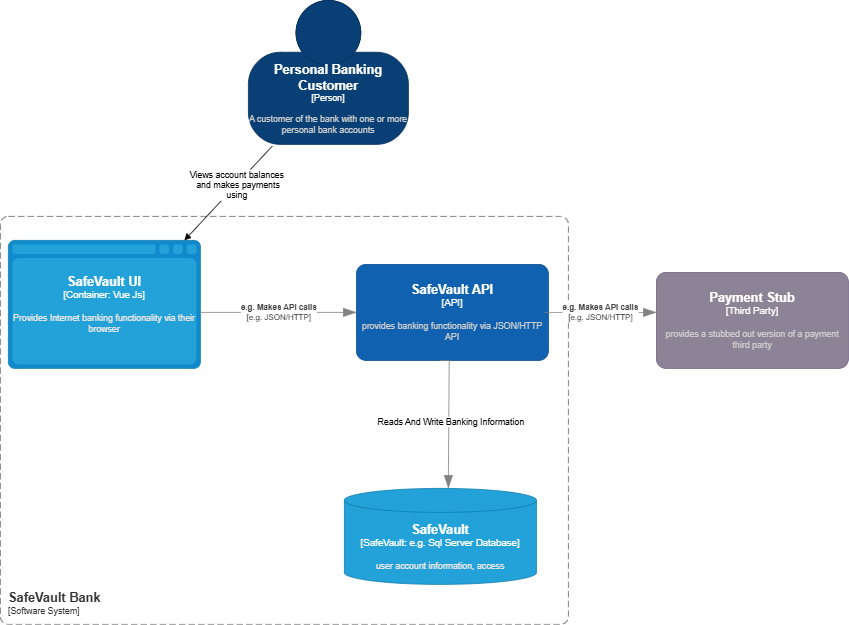

The diagram above was exported from draw.io. Its source (the exported page's mxGraphModel, read from the mxfile embedded in the PNG):
<mxGraphModel dx="1722" dy="465" grid="1" gridSize="10" guides="1" tooltips="1" connect="1" arrows="1" fold="1" page="1" pageScale="1" pageWidth="850" pageHeight="1100" math="0" shadow="0">
  <root>
    <mxCell id="0" />
    <mxCell id="1" parent="0" />
    <object placeholders="1" c4Name="Personal Banking Customer" c4Type="Person" c4Description="A customer of the bank with one or more personal bank accounts" label="&lt;font style=&quot;font-size: 16px&quot;&gt;&lt;b&gt;%c4Name%&lt;/b&gt;&lt;/font&gt;&lt;div&gt;[%c4Type%]&lt;/div&gt;&lt;br&gt;&lt;div&gt;&lt;font style=&quot;font-size: 11px&quot;&gt;&lt;font color=&quot;#cccccc&quot;&gt;%c4Description%&lt;/font&gt;&lt;/div&gt;" id="nTacH5hrnegSojwaxUbs-1">
      <mxCell parent="1" style="html=1;fontSize=11;dashed=0;whiteSpace=wrap;fillColor=#083F75;strokeColor=#06315C;fontColor=#ffffff;shape=mxgraph.c4.person2;align=center;metaEdit=1;points=[[0.5,0,0],[1,0.5,0],[1,0.75,0],[0.75,1,0],[0.5,1,0],[0.25,1,0],[0,0.75,0],[0,0.5,0]];resizable=0;" vertex="1">
        <mxGeometry height="180" width="200" x="290" y="40" as="geometry" />
      </mxCell>
    </object>
    <object placeholders="1" c4Name="SafeVault UI" c4Type="Container" c4Technology="Vue Js" c4Description="Provides Internet banking functionality via their browser" label="&lt;font style=&quot;font-size: 16px&quot;&gt;&lt;b&gt;%c4Name%&lt;/b&gt;&lt;/font&gt;&lt;div&gt;[%c4Type%:&amp;nbsp;%c4Technology%]&lt;/div&gt;&lt;br&gt;&lt;div&gt;&lt;font style=&quot;font-size: 11px&quot;&gt;&lt;font color=&quot;#E6E6E6&quot;&gt;%c4Description%&lt;/font&gt;&lt;/div&gt;" id="nTacH5hrnegSojwaxUbs-2">
      <mxCell parent="1" style="shape=mxgraph.c4.webBrowserContainer2;whiteSpace=wrap;html=1;boundedLbl=1;rounded=0;labelBackgroundColor=none;strokeColor=#118ACD;fillColor=#23A2D9;strokeColor=#118ACD;strokeColor2=#0E7DAD;fontSize=12;fontColor=#ffffff;align=center;metaEdit=1;points=[[0.5,0,0],[1,0.25,0],[1,0.5,0],[1,0.75,0],[0.5,1,0],[0,0.75,0],[0,0.5,0],[0,0.25,0]];resizable=0;" vertex="1">
        <mxGeometry height="160" width="240" x="-10" y="340" as="geometry" />
      </mxCell>
    </object>
    <object placeholders="1" c4Name="SafeVault" c4Type="SafeVault" c4Technology="e.g. Sql Server Database" c4Description="user account information, access" label="&lt;font style=&quot;font-size: 16px&quot;&gt;&lt;b&gt;%c4Name%&lt;/b&gt;&lt;/font&gt;&lt;div&gt;[%c4Type%:&amp;nbsp;%c4Technology%]&lt;/div&gt;&lt;br&gt;&lt;div&gt;&lt;font style=&quot;font-size: 11px&quot;&gt;&lt;font color=&quot;#E6E6E6&quot;&gt;%c4Description%&lt;/font&gt;&lt;/div&gt;" id="nTacH5hrnegSojwaxUbs-3">
      <mxCell parent="1" style="shape=cylinder3;size=15;whiteSpace=wrap;html=1;boundedLbl=1;rounded=0;labelBackgroundColor=none;fillColor=#23A2D9;fontSize=12;fontColor=#ffffff;align=center;strokeColor=#0E7DAD;metaEdit=1;points=[[0.5,0,0],[1,0.25,0],[1,0.5,0],[1,0.75,0],[0.5,1,0],[0,0.75,0],[0,0.5,0],[0,0.25,0]];resizable=0;" vertex="1">
        <mxGeometry height="120" width="240" x="410" y="650" as="geometry" />
      </mxCell>
    </object>
    <object placeholders="1" c4Name="SafeVault API" c4Type="API" c4Description="provides banking functionality via JSON/HTTP API" label="&lt;font style=&quot;font-size: 16px&quot;&gt;&lt;b&gt;%c4Name%&lt;/b&gt;&lt;/font&gt;&lt;div&gt;[%c4Type%]&lt;/div&gt;&lt;br&gt;&lt;div&gt;&lt;font style=&quot;font-size: 11px&quot;&gt;&lt;font color=&quot;#cccccc&quot;&gt;%c4Description%&lt;/font&gt;&lt;/div&gt;" id="nTacH5hrnegSojwaxUbs-4">
      <mxCell parent="1" style="rounded=1;whiteSpace=wrap;html=1;labelBackgroundColor=none;fillColor=#1061B0;fontColor=#ffffff;align=center;arcSize=10;strokeColor=#0D5091;metaEdit=1;resizable=0;points=[[0.25,0,0],[0.5,0,0],[0.75,0,0],[1,0.25,0],[1,0.5,0],[1,0.75,0],[0.75,1,0],[0.5,1,0],[0.25,1,0],[0,0.75,0],[0,0.5,0],[0,0.25,0]];" vertex="1">
        <mxGeometry height="120" width="240" x="425" y="370" as="geometry" />
      </mxCell>
    </object>
    <object placeholders="1" c4Name="Payment Stub" c4Type="Third Party" c4Description=" provides a stubbed out version of a payment third party" label="&lt;font style=&quot;font-size: 16px&quot;&gt;&lt;b&gt;%c4Name%&lt;/b&gt;&lt;/font&gt;&lt;div&gt;[%c4Type%]&lt;/div&gt;&lt;br&gt;&lt;div&gt;&lt;font style=&quot;font-size: 11px&quot;&gt;&lt;font color=&quot;#cccccc&quot;&gt;%c4Description%&lt;/font&gt;&lt;/div&gt;" id="nTacH5hrnegSojwaxUbs-6">
      <mxCell parent="1" style="rounded=1;whiteSpace=wrap;html=1;labelBackgroundColor=none;fillColor=#8C8496;fontColor=#ffffff;align=center;arcSize=10;strokeColor=#736782;metaEdit=1;resizable=0;points=[[0.25,0,0],[0.5,0,0],[0.75,0,0],[1,0.25,0],[1,0.5,0],[1,0.75,0],[0.75,1,0],[0.5,1,0],[0.25,1,0],[0,0.75,0],[0,0.5,0],[0,0.25,0]];" vertex="1">
        <mxGeometry height="120" width="240" x="800" y="380" as="geometry" />
      </mxCell>
    </object>
    <object placeholders="1" c4Name="SafeVault Bank" c4Type="SystemScopeBoundary" c4Application="Software System" label="&lt;font style=&quot;font-size: 16px&quot;&gt;&lt;b&gt;&lt;div style=&quot;text-align: left&quot;&gt;%c4Name%&lt;/div&gt;&lt;/b&gt;&lt;/font&gt;&lt;div style=&quot;text-align: left&quot;&gt;[%c4Application%]&lt;/div&gt;" id="nTacH5hrnegSojwaxUbs-7">
      <mxCell parent="1" style="rounded=1;fontSize=11;whiteSpace=wrap;html=1;dashed=1;arcSize=20;fillColor=none;strokeColor=#666666;fontColor=#333333;labelBackgroundColor=none;align=left;verticalAlign=bottom;labelBorderColor=none;spacingTop=0;spacing=10;dashPattern=8 4;metaEdit=1;rotatable=0;perimeter=rectanglePerimeter;noLabel=0;labelPadding=0;allowArrows=0;connectable=0;expand=0;recursiveResize=0;editable=1;pointerEvents=0;absoluteArcSize=1;points=[[0.25,0,0],[0.5,0,0],[0.75,0,0],[1,0.25,0],[1,0.5,0],[1,0.75,0],[0.75,1,0],[0.5,1,0],[0.25,1,0],[0,0.75,0],[0,0.5,0],[0,0.25,0]];" vertex="1">
        <mxGeometry height="510" width="710" x="-20" y="310" as="geometry" />
      </mxCell>
    </object>
    <object placeholders="1" c4Type="Relationship" c4Technology="e.g. JSON/HTTP" c4Description="e.g. Makes API calls" label="&lt;div style=&quot;text-align: left&quot;&gt;&lt;div style=&quot;text-align: center&quot;&gt;&lt;b&gt;%c4Description%&lt;/b&gt;&lt;/div&gt;&lt;div style=&quot;text-align: center&quot;&gt;[%c4Technology%]&lt;/div&gt;&lt;/div&gt;" id="nTacH5hrnegSojwaxUbs-9">
      <mxCell edge="1" parent="1" style="endArrow=blockThin;html=1;fontSize=10;fontColor=#404040;strokeWidth=1;endFill=1;strokeColor=#828282;elbow=vertical;metaEdit=1;endSize=14;startSize=14;jumpStyle=arc;jumpSize=16;rounded=0;edgeStyle=orthogonalEdgeStyle;entryX=0;entryY=0.5;entryDx=0;entryDy=0;entryPerimeter=0;" target="nTacH5hrnegSojwaxUbs-4">
        <mxGeometry relative="1" width="240" as="geometry">
          <mxPoint x="230" y="430" as="sourcePoint" />
          <mxPoint x="350" y="440" as="targetPoint" />
        </mxGeometry>
      </mxCell>
    </object>
    <object placeholders="1" c4Type="Relationship" id="nTacH5hrnegSojwaxUbs-10">
      <mxCell edge="1" parent="1" style="endArrow=blockThin;html=1;fontSize=10;fontColor=#404040;strokeWidth=1;endFill=1;strokeColor=#828282;elbow=vertical;metaEdit=1;endSize=14;startSize=14;jumpStyle=arc;jumpSize=16;rounded=0;edgeStyle=orthogonalEdgeStyle;">
        <mxGeometry relative="1" width="240" as="geometry">
          <mxPoint x="530" y="490" as="sourcePoint" />
          <mxPoint x="540" y="650" as="targetPoint" />
        </mxGeometry>
      </mxCell>
    </object>
    <mxCell id="nTacH5hrnegSojwaxUbs-11" connectable="0" parent="nTacH5hrnegSojwaxUbs-10" style="edgeLabel;html=1;align=center;verticalAlign=middle;resizable=0;points=[];" value="Reads And Write Banking Information" vertex="1">
      <mxGeometry relative="1" x="0.0116" y="1" as="geometry">
        <mxPoint as="offset" />
      </mxGeometry>
    </mxCell>
    <object placeholders="1" c4Type="Relationship" c4Technology="e.g. JSON/HTTP" c4Description="e.g. Makes API calls" label="&lt;div style=&quot;text-align: left&quot;&gt;&lt;div style=&quot;text-align: center&quot;&gt;&lt;b&gt;%c4Description%&lt;/b&gt;&lt;/div&gt;&lt;div style=&quot;text-align: center&quot;&gt;[%c4Technology%]&lt;/div&gt;&lt;/div&gt;" id="nTacH5hrnegSojwaxUbs-12">
      <mxCell edge="1" parent="1" style="endArrow=blockThin;html=1;fontSize=10;fontColor=#404040;strokeWidth=1;endFill=1;strokeColor=#828282;elbow=vertical;metaEdit=1;endSize=14;startSize=14;jumpStyle=arc;jumpSize=16;rounded=0;edgeStyle=orthogonalEdgeStyle;">
        <mxGeometry relative="1" width="240" as="geometry">
          <mxPoint x="660" y="430" as="sourcePoint" />
          <mxPoint x="800" y="430" as="targetPoint" />
        </mxGeometry>
      </mxCell>
    </object>
    <mxCell id="nTacH5hrnegSojwaxUbs-15" edge="1" parent="1" style="endArrow=none;html=1;rounded=0;entryX=0.15;entryY=1.011;entryDx=0;entryDy=0;entryPerimeter=0;startArrow=block;startFill=1;" target="nTacH5hrnegSojwaxUbs-1" value="">
      <mxGeometry height="50" relative="1" width="50" as="geometry">
        <mxPoint x="210" y="340" as="sourcePoint" />
        <mxPoint x="260" y="290" as="targetPoint" />
      </mxGeometry>
    </mxCell>
    <mxCell id="nTacH5hrnegSojwaxUbs-17" connectable="0" parent="nTacH5hrnegSojwaxUbs-15" style="edgeLabel;html=1;align=center;verticalAlign=middle;resizable=0;points=[];" value="Views account balances&amp;nbsp;&lt;div&gt;and makes payments&lt;/div&gt;&lt;div&gt;using&amp;nbsp;&lt;/div&gt;" vertex="1">
      <mxGeometry relative="1" x="0.1952" y="-1" as="geometry">
        <mxPoint as="offset" />
      </mxGeometry>
    </mxCell>
  </root>
</mxGraphModel>